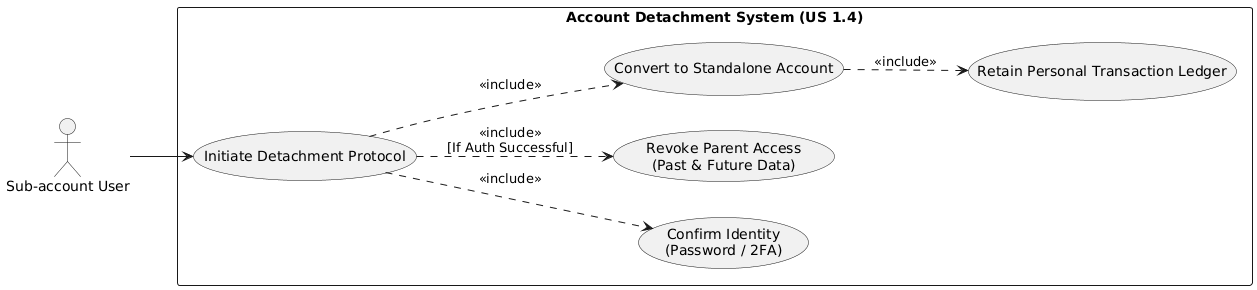

The diagram above was rendered by PlantUML. Its source (embedded in the PNG):
@startuml
left to right direction
skinparam packageStyle rectangle

actor "Sub-account User" as Sub

rectangle "Account Detachment System (US 1.4)" {
  usecase "Initiate Detachment Protocol" as UC_Detach
  usecase "Confirm Identity\n(Password / 2FA)" as UC_Auth
  usecase "Revoke Parent Access\n(Past & Future Data)" as UC_Revoke
  usecase "Convert to Standalone Account" as UC_Convert
  usecase "Retain Personal Transaction Ledger" as UC_Retain
}

Sub --> UC_Detach

' Mandatory steps upon detachment
UC_Detach ..> UC_Auth : <<include>>
UC_Detach ..> UC_Revoke : <<include>>\n[If Auth Successful]
UC_Detach ..> UC_Convert : <<include>>

' Conversion implies retaining the ledger
UC_Convert ..> UC_Retain : <<include>>
@enduml